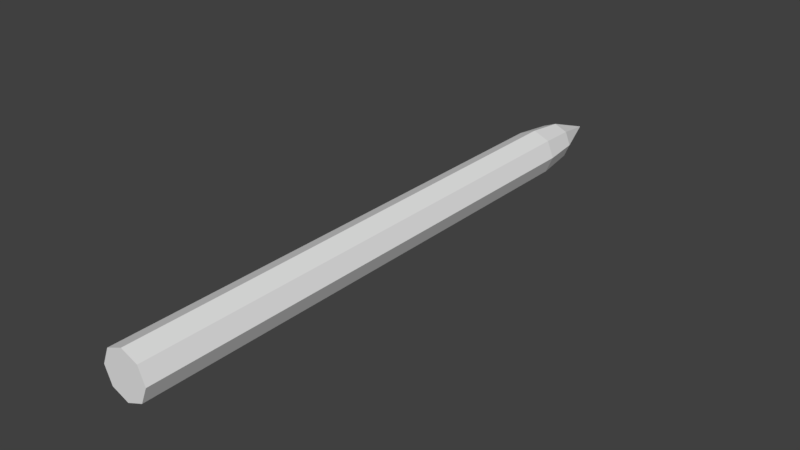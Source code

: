 # Source: Bolt.blend  (saved by Blender 2.77.0; exported with 4.5.12 LTS)
import bpy
from mathutils import Matrix  # noqa: F401  (used for matrix-valued properties, if any)

bpy.ops.wm.read_factory_settings(use_empty=True)
scene = bpy.context.scene
scene.name = 'Scene'

# ---- collections
col_collection_1 = bpy.data.collections.new('Collection 1'); scene.collection.children.link(col_collection_1)

# ---- world
world_world = bpy.data.worlds.new('World'); scene.world = world_world
world_world.color = (0.05088, 0.05088, 0.05088)
world_world.use_sun_shadow = False
world_world.sun_shadow_jitter_overblur = 0.0
world_world.cycles.sampling_method = 'MANUAL'

# ---- meshes
me_cylinder = bpy.data.meshes.new('Cylinder')
me_cylinder.from_pydata([(0.0, 1.0, -11.0), (0.0, 1.0, 11.0), (0.7071, 0.7071, -11.0), (0.7071, 0.7071, 11.0), (1.0, 7.113e-07, -11.0), (1.0, -7.987e-07, 11.0), (0.7071, -0.7071, -11.0), (0.7071, -0.7071, 11.0), (-8.742e-08, -1.0, -11.0), (-8.742e-08, -1.0, 11.0), (-0.7071, -0.7071, -11.0), (-0.7071, -0.7071, 11.0), (-1.0, 7.669e-07, -11.0), (-1.0, -7.431e-07, 11.0), (-0.7071, 0.7071, -11.0), (-0.7071, 0.7071, 11.0), (-1.49e-09, 0.8, -12.67), (0.5657, 0.5657, -12.67), (0.8, 8.474e-07, -12.67), (0.5657, -0.5657, -12.67), (-7.143e-08, -0.8, -12.67), (-0.5657, -0.5657, -12.67), (-0.8, 8.919e-07, -12.67), (-0.5657, 0.5657, -12.67), (-5.215e-08, 1.051e-06, -14.85)], [], [(0, 1, 3, 2), (2, 3, 5, 4), (4, 5, 7, 6), (6, 7, 9, 8), (8, 9, 11, 10), (10, 11, 13, 12), (3, 1, 15, 13, 11, 9, 7, 5), (12, 13, 15, 14), (14, 15, 1, 0), (14, 0, 16, 23), (23, 16, 24), (0, 2, 17, 16), (4, 6, 19, 18), (10, 12, 22, 21), (6, 8, 20, 19), (12, 14, 23, 22), (2, 4, 18, 17), (8, 10, 21, 20), (21, 22, 24), (19, 20, 24), (17, 18, 24), (22, 23, 24), (20, 21, 24), (18, 19, 24), (16, 17, 24)])
me_cylinder.use_remesh_preserve_volume = False
me_cylinder.use_remesh_preserve_attributes = False
me_cylinder.use_mirror_vertex_groups = False
me_cylinder.update()

# ---- objects
ob_cylinder = bpy.data.objects.new('Cylinder', me_cylinder)

# ---- transforms, parenting, visibility, modifiers, constraints
ob_cylinder.location = (0.0, 0.0, 0.0)
ob_cylinder.rotation_euler = (1.571, -0.0, 0.0)
ob_cylinder.scale = (0.1, 0.1, 0.1)
ob_cylinder.lineart.crease_threshold = 0.0

# ---- collection membership
col_collection_1.objects.link(ob_cylinder)

# ---- scene / render settings (as saved in the file)
scene.frame_start = 1; scene.frame_end = 250; scene.frame_set(1)
scene.render.engine = 'BLENDER_EEVEE_NEXT'
scene.render.resolution_percentage = 50
scene.render.dither_intensity = 0.0
scene.cycles.use_denoising = False
scene.cycles.samples = 128
scene.cycles.sampling_pattern = 'TABULATED_SOBOL'
scene.cycles.light_sampling_threshold = 0.0
scene.cycles.use_adaptive_sampling = False
scene.cycles.use_light_tree = False
scene.cycles.blur_glossy = 0.0
scene.cycles.sample_clamp_indirect = 0.0
scene.view_settings.view_transform = 'Standard'
bpy.context.view_layer.update()

# ---- added for rendering (the .blend has no active camera and no usable light): camera, sun
cam_auto = bpy.data.cameras.new('AutoCamera')
cam_auto.lens = 50.0
cam_auto.sensor_width = 36.0
cam_auto.clip_end = 1000.0
ob_auto_camera = bpy.data.objects.new('AutoCamera', cam_auto)
scene.collection.objects.link(ob_auto_camera)
ob_auto_camera.location = (2.40568, -2.69448, 1.92455)
ob_auto_camera.rotation_euler = (1.09748, -7.21219e-08, 0.694738)
scene.camera = ob_auto_camera
light_auto_sun = bpy.data.lights.new('AutoSun', 'SUN')
light_auto_sun.energy = 3.0
light_auto_sun.angle = 0.0523599
ob_auto_sun = bpy.data.objects.new('AutoSun', light_auto_sun)
scene.collection.objects.link(ob_auto_sun)
ob_auto_sun.rotation_euler = (0.872665, 0.174533, 0.523599)
bpy.context.view_layer.update()
